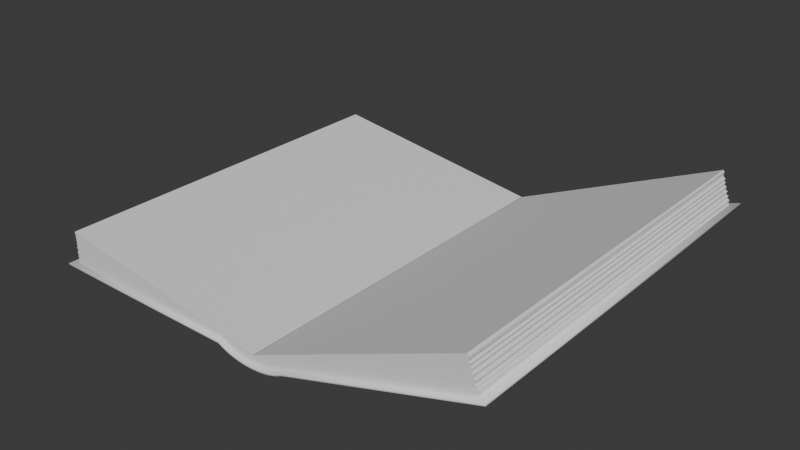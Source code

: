 # Source: wip.blend  (saved by Blender 4.5.90; exported with 4.5.12 LTS)
import bpy
from mathutils import Matrix  # noqa: F401  (used for matrix-valued properties, if any)

bpy.ops.wm.read_factory_settings(use_empty=True)
scene = bpy.context.scene
scene.name = 'Scene'

# ---- collections
col_collection = bpy.data.collections.new('Collection'); scene.collection.children.link(col_collection)

# ---- world
world_world = bpy.data.worlds.new('World'); scene.world = world_world
world_world.use_nodes = True; world_world.node_tree.nodes.clear()
_N = world_world.node_tree.nodes; _L = world_world.node_tree.links
n0 = _N.new('ShaderNodeOutputWorld'); n0.name = 'World Output'; n0.location = (200, 100)
n1 = _N.new('ShaderNodeBackground'); n1.name = 'Background'; n1.location = (-200, 100)
n1.inputs[0].default_value = (0.05088, 0.05088, 0.05088, 1.0)
_L.new(n1.outputs[0], n0.inputs[0])
n0.is_active_output = True
world_world.color = (0.05088, 0.05088, 0.05088)
world_world.sun_shadow_jitter_overblur = 0.0

# ---- meshes
me_cube_002 = bpy.data.meshes.new('Cube.002')
me_cube_002.from_pydata([(-3.32, 2.749, -0.06492), (-3.32, -2.749, -0.06492), (-3.312, -2.749, 0.406), (3.068, 2.749, 1.23), (3.054, -2.749, 1.223), (-3.306, 2.749, 0.3918), (-0.455, -2.749, -0.09546), (-0.455, 2.749, -0.09546), (0.01597, -2.749, -0.09546), (0.01597, 2.749, -0.09546), (0.5038, 2.749, -0.09955), (0.5038, -2.749, -0.09955), (0.01597, 2.749, -0.09955), (0.01597, -2.749, -0.09955), (0.5038, -2.749, -0.1161), (0.5038, 2.749, -0.1161), (-0.455, -2.749, -0.1161), (-0.4214, -2.749, -0.1319), (-0.448, -2.749, -0.1197), (-0.394, -2.749, -0.1432), (-0.3659, -2.749, -0.1538), (-0.3371, -2.749, -0.1635), (-0.3077, -2.749, -0.1725), (-0.2777, -2.749, -0.1806), (-0.2473, -2.749, -0.1878), (0.008673, -2.749, -0.2167), (0.01597, -2.749, -0.2167), (-0.05658, -2.749, -0.2144), (-0.024, -2.749, -0.216), (-0.08902, -2.749, -0.212), (-0.1213, -2.749, -0.2088), (-0.1533, -2.749, -0.2048), (-0.185, -2.749, -0.2), (-0.2163, -2.749, -0.1943), (-0.455, 2.749, -0.1161), (0.3284, 2.749, -0.1795), (0.3585, 2.749, -0.1713), (0.3881, 2.749, -0.1623), (0.4171, 2.749, -0.1525), (0.4729, 2.749, -0.1304), (0.4998, 2.749, -0.1182), (0.4454, 2.749, -0.1419), (0.01597, 2.749, -0.2167), (0.04138, 2.749, -0.2167), (0.1067, 2.749, -0.2141), (0.07406, 2.749, -0.2158), (0.1392, 2.749, -0.2116), (0.1715, 2.749, -0.2083), (0.2035, 2.749, -0.2042), (0.2353, 2.749, -0.1992), (0.2668, 2.749, -0.1935), (0.2978, 2.749, -0.1869), (3.216, 2.749, 0.7687), (3.225, -2.749, 0.7761), (0.008673, 2.749, -0.2167), (-0.448, 2.749, -0.1197), (-0.394, 2.749, -0.1432), (-0.4214, 2.749, -0.1319), (-0.3659, 2.749, -0.1538), (-0.3371, 2.749, -0.1635), (-0.3077, 2.749, -0.1725), (-0.2777, 2.749, -0.1806), (-0.2473, 2.749, -0.1878), (-0.2163, 2.749, -0.1943), (-0.1213, 2.749, -0.2088), (-0.1533, 2.749, -0.2048), (-0.05658, 2.749, -0.2144), (-0.024, 2.749, -0.216), (-0.08902, 2.749, -0.212), (-0.185, 2.749, -0.2), (0.04138, -2.749, -0.2167), (0.1067, -2.749, -0.2141), (0.07406, -2.749, -0.2158), (0.1392, -2.749, -0.2116), (0.2035, -2.749, -0.2042), (0.1715, -2.749, -0.2083), (0.2353, -2.749, -0.1992), (0.2668, -2.749, -0.1935), (0.2978, -2.749, -0.1869), (0.3284, -2.749, -0.1795), (0.3585, -2.749, -0.1713), (0.4171, -2.749, -0.1525), (0.3881, -2.749, -0.1623), (0.4454, -2.749, -0.1419), (0.4998, -2.749, -0.1182), (0.4729, -2.749, -0.1304), (-0.6968, 2.749, -0.09288), (-0.4987, 2.749, -0.09283), (-0.4947, 2.749, -0.09503), (-0.6968, -2.749, -0.09288), (-0.4947, -2.749, -0.09503), (-0.4987, -2.749, -0.09283), (2.799, -2.749, 0.634), (2.799, 2.749, 0.6341), (-3.324, -2.749, -0.02154), (-3.302, -2.749, -0.006664), (-3.313, -2.749, 0.03279), (-3.302, -2.749, 0.05479), (-3.317, -2.749, 0.08178), (-3.315, -2.749, 0.1145), (-3.296, -2.749, 0.1365), (-3.321, -2.749, 0.1677), (-3.3, -2.749, 0.1915), (-3.315, -2.749, 0.2306), (-3.297, -2.749, 0.2428), (-3.311, -2.749, 0.283), (-3.299, -2.749, 0.306), (-3.319, -2.749, 0.3368), (-3.299, -2.749, 0.3527), (-3.323, -2.749, 0.384), (-3.33, 2.749, -0.03012), (-3.312, 2.749, -0.00774), (-3.325, 2.749, 0.02262), (-3.308, 2.749, 0.05653), (-3.318, 2.749, 0.07359), (-3.326, 2.749, 0.1066), (-3.297, 2.749, 0.1361), (-3.321, 2.749, 0.162), (-3.305, 2.749, 0.1897), (-3.331, 2.749, 0.2148), (-3.306, 2.749, 0.2504), (-3.323, 2.749, 0.2728), (-3.303, 2.749, 0.3067), (-3.325, 2.749, 0.338), (-3.298, 2.749, 0.3471), (-3.326, 2.749, 0.3792), (3.085, 2.749, 1.205), (3.078, 2.749, 1.169), (3.083, 2.749, 1.139), (3.113, 2.749, 1.117), (3.099, 2.749, 1.083), (3.12, 2.749, 1.066), (3.115, 2.749, 1.029), (3.141, 2.749, 1.013), (3.134, 2.749, 0.9685), (3.163, 2.749, 0.955), (3.153, 2.749, 0.907), (3.185, 2.749, 0.8929), (3.172, 2.749, 0.8609), (3.206, 2.749, 0.8388), (3.196, 2.749, 0.7958), (3.089, -2.749, 1.202), (3.092, -2.749, 1.176), (3.081, -2.749, 1.142), (3.109, -2.749, 1.124), (3.096, -2.749, 1.09), (3.121, -2.749, 1.066), (3.112, -2.749, 1.03), (3.146, -2.749, 1.013), (3.142, -2.749, 0.9777), (3.176, -2.749, 0.9513), (3.157, -2.749, 0.9052), (3.186, -2.749, 0.8831), (3.18, -2.749, 0.8634), (3.215, -2.749, 0.8462), (3.206, -2.749, 0.7976), (0.4733, -2.749, -0.09955), (0.4428, -2.749, -0.09955), (0.4123, -2.749, -0.09955), (0.3818, -2.749, -0.09955), (0.3513, -2.749, -0.09955), (0.3209, -2.749, -0.09955), (0.2904, -2.749, -0.09955), (0.2599, -2.749, -0.09955), (0.2294, -2.749, -0.09955), (0.1989, -2.749, -0.09955), (0.1684, -2.749, -0.09955), (0.1379, -2.749, -0.09955), (0.1074, -2.749, -0.09955), (0.07694, -2.749, -0.09955), (0.04645, -2.749, -0.09955), (0.4733, 2.749, -0.09955), (0.4428, 2.749, -0.09955), (0.4123, 2.749, -0.09955), (0.3818, 2.749, -0.09955), (0.3513, 2.749, -0.09955), (0.3209, 2.749, -0.09955), (0.2904, 2.749, -0.09955), (0.2599, 2.749, -0.09955), (0.2294, 2.749, -0.09955), (0.1989, 2.749, -0.09955), (0.1684, 2.749, -0.09955), (0.1379, 2.749, -0.09955), (0.1074, 2.749, -0.09955), (0.07694, 2.749, -0.09955), (0.04645, 2.749, -0.09955), (0.5335, 2.817, -0.1286), (0.5335, -2.817, -0.1286), (0.5083, 2.817, -0.1425), (0.5083, -2.817, -0.1425), (0.4823, 2.817, -0.1556), (0.4823, -2.817, -0.1556), (0.4555, 2.817, -0.1678), (0.4555, -2.817, -0.1678), (0.4279, 2.817, -0.1793), (0.4279, -2.817, -0.1793), (0.3996, 2.817, -0.1899), (0.3996, -2.817, -0.1899), (0.3707, 2.817, -0.1997), (0.3707, -2.817, -0.1997), (0.3411, 2.817, -0.2088), (0.3411, -2.817, -0.2088), (0.311, 2.817, -0.217), (0.311, -2.817, -0.217), (0.2804, 2.817, -0.2243), (0.2804, -2.817, -0.2243), (0.2493, 2.817, -0.2309), (0.2493, -2.817, -0.2309), (0.2179, 2.817, -0.2367), (0.2179, -2.817, -0.2367), (0.1861, 2.817, -0.2416), (0.1861, -2.817, -0.2416), (0.154, 2.817, -0.2457), (0.154, -2.817, -0.2457), (0.1217, 2.817, -0.2491), (0.1217, -2.817, -0.2491), (0.08925, 2.817, -0.2516), (0.08925, -2.817, -0.2516), (0.05664, 2.817, -0.2532), (0.05664, -2.817, -0.2532), (0.02396, 2.817, -0.2541), (0.02396, -2.817, -0.2541), (-0.008747, 2.817, -0.2542), (-0.008747, -2.817, -0.2542), (-0.04142, 2.817, -0.2534), (-0.04142, -2.817, -0.2534), (-0.074, 2.817, -0.2518), (-0.074, -2.817, -0.2518), (-0.1064, 2.817, -0.2495), (-0.1064, -2.817, -0.2495), (-0.1387, 2.817, -0.2462), (-0.1387, -2.817, -0.2462), (-0.1707, 2.817, -0.2422), (-0.1707, -2.817, -0.2422), (-0.2024, 2.817, -0.2374), (-0.2024, -2.817, -0.2374), (-0.2337, 2.817, -0.2317), (-0.2337, -2.817, -0.2317), (-0.2647, 2.817, -0.2253), (-0.2647, -2.817, -0.2253), (-0.2952, 2.817, -0.218), (-0.2952, -2.817, -0.218), (-0.3251, 2.817, -0.2099), (-0.3251, -2.817, -0.2099), (-0.3545, 2.817, -0.201), (-0.3545, -2.817, -0.201), (-0.3833, 2.817, -0.1912), (-0.3833, -2.817, -0.1912), (-0.4114, 2.817, -0.1807), (-0.4114, -2.817, -0.1807), (-0.4388, 2.817, -0.1693), (-0.4388, -2.817, -0.1693), (-0.4654, 2.817, -0.1571), (-0.4654, -2.817, -0.1571), (-0.4912, 2.817, -0.1441), (-0.4912, -2.817, -0.1441), (-0.5161, 2.817, -0.1303), (-0.5161, -2.817, -0.1303), (0.5334, 2.817, -0.0913), (0.5334, -2.817, -0.0913), (0.5083, -2.817, -0.1052), (0.5083, 2.817, -0.1052), (0.4823, -2.817, -0.1183), (0.4823, 2.817, -0.1183), (0.4555, -2.817, -0.1305), (0.4555, 2.817, -0.1305), (0.4279, -2.817, -0.142), (0.4279, 2.817, -0.142), (0.3996, -2.817, -0.1526), (0.3996, 2.817, -0.1526), (0.3707, -2.817, -0.1624), (0.3707, 2.817, -0.1624), (0.3411, -2.817, -0.1714), (0.3411, 2.817, -0.1714), (0.311, -2.817, -0.1796), (0.311, 2.817, -0.1796), (0.2804, -2.817, -0.187), (0.2804, 2.817, -0.187), (0.2493, -2.817, -0.1936), (0.2493, 2.817, -0.1936), (0.2179, -2.817, -0.1993), (0.2179, 2.817, -0.1993), (0.1861, -2.817, -0.2043), (0.1861, 2.817, -0.2043), (0.154, -2.817, -0.2084), (0.154, 2.817, -0.2084), (0.1217, -2.817, -0.2117), (0.1217, 2.817, -0.2117), (0.08922, -2.817, -0.2142), (0.08922, 2.817, -0.2142), (0.05661, -2.817, -0.2159), (0.05661, 2.817, -0.2159), (0.02393, -2.817, -0.2168), (0.02393, 2.817, -0.2168), (-0.008777, -2.817, -0.2168), (-0.008777, 2.817, -0.2168), (-0.04145, -2.817, -0.2161), (-0.04145, 2.817, -0.2161), (-0.07403, -2.817, -0.2145), (-0.07403, 2.817, -0.2145), (-0.1065, -2.817, -0.2121), (-0.1065, 2.817, -0.2121), (-0.1387, -2.817, -0.2089), (-0.1387, 2.817, -0.2089), (-0.1707, -2.817, -0.2049), (-0.1707, 2.817, -0.2049), (-0.2024, -2.817, -0.2001), (-0.2024, 2.817, -0.2001), (-0.2338, -2.817, -0.1944), (-0.2338, 2.817, -0.1944), (-0.2647, -2.817, -0.1879), (-0.2647, 2.817, -0.1879), (-0.2952, -2.817, -0.1806), (-0.2952, 2.817, -0.1806), (-0.3252, -2.817, -0.1725), (-0.3252, 2.817, -0.1725), (-0.3546, -2.817, -0.1636), (-0.3546, 2.817, -0.1636), (-0.3834, -2.817, -0.1539), (-0.3834, 2.817, -0.1539), (-0.4115, -2.817, -0.1433), (-0.4115, 2.817, -0.1433), (-0.4389, -2.817, -0.132), (-0.4389, 2.817, -0.132), (-0.4655, -2.817, -0.1198), (-0.4655, 2.817, -0.1198), (-0.4912, -2.817, -0.1067), (-0.4912, 2.817, -0.1067), (-0.5161, -2.817, -0.09292), (-0.5161, 2.817, -0.09292), (3.341, 2.817, 0.7753), (3.341, -2.817, 0.7753), (3.329, 2.817, 0.8109), (3.329, -2.817, 0.8109), (-3.465, 2.817, -0.131), (-3.465, -2.817, -0.131), (-3.465, 2.817, -0.09371), (-3.465, -2.817, -0.09371)], [(9, 125), (12, 124), (12, 123), (12, 122), (9, 121), (9, 120), (12, 119), (12, 118), (12, 117), (12, 116), (12, 115), (12, 114), (12, 113), (12, 112), (12, 111), (12, 110), (13, 109), (13, 108), (13, 106), (13, 107), (8, 105), (13, 104), (13, 102), (13, 103), (13, 101), (13, 100), (13, 98), (13, 99), (13, 97), (13, 96), (13, 95), (13, 94), (141, 170), (142, 169), (143, 168), (144, 167), (145, 166), (146, 165), (147, 164), (148, 163), (149, 162), (150, 161), (151, 160), (152, 159), (153, 158), (154, 157), (155, 156), (126, 185), (127, 184), (128, 183), (129, 182), (130, 181), (131, 180), (132, 179), (133, 178), (134, 177), (135, 176), (136, 175), (137, 174), (138, 173), (139, 172), (140, 171)], [(15, 10, 11, 14), (26, 8, 6, 16, 18, 17, 19, 20, 21, 22, 23, 24, 33, 32, 31, 30, 29, 27, 28, 25), (6, 7, 34, 16), (51, 50, 49, 48, 47, 46, 44, 45, 43, 42, 12, 185, 184, 183, 182, 181, 180, 179, 178, 177, 176, 175, 174, 173, 172, 171, 10, 15, 40, 39, 41, 38, 37, 36, 35), (126, 3, 4, 141), (55, 34, 7, 9, 42, 54, 67, 66, 68, 64, 65, 69, 63, 62, 61, 60, 59, 58, 56, 57), (14, 11, 156, 157, 158, 159, 160, 161, 162, 163, 164, 165, 166, 167, 168, 169, 170, 13, 26, 70, 72, 71, 73, 75, 74, 76, 77, 78, 79, 80, 82, 81, 83, 85, 84), (0, 110, 111, 112, 113, 114, 115, 116, 117, 118, 119, 120, 121, 122, 123, 124, 125, 5, 9, 7, 88, 87, 86), (88, 7, 6, 90), (1, 0, 86, 89), (91, 90, 6, 8, 2, 109, 108, 107, 106, 105, 104, 103, 102, 101, 100, 99, 98, 97, 96, 95, 94, 1, 89), (5, 2, 8, 9), (12, 13, 4, 3), (13, 12, 42, 26), (53, 155, 154, 153, 152, 151, 150, 149, 148, 147, 146, 145, 144, 143, 142, 141, 4, 13, 170, 169, 168, 167, 166, 165, 164, 163, 162, 161, 160, 159, 158, 157, 156, 11, 92), (12, 3, 126, 127, 128, 129, 130, 131, 132, 133, 134, 135, 136, 137, 138, 139, 140, 52, 93, 10, 171, 172, 173, 174, 175, 176, 177, 178, 179, 180, 181, 182, 183, 184, 185), (11, 10, 93, 92), (14, 84, 40, 15), (39, 40, 84, 85), (41, 39, 85, 83), (38, 41, 83, 81), (37, 38, 81, 82), (36, 37, 82, 80), (35, 36, 80, 79), (51, 35, 79, 78), (50, 51, 78, 77), (49, 50, 77, 76), (48, 49, 76, 74), (47, 48, 74, 75), (46, 47, 75, 73), (44, 46, 73, 71), (45, 44, 71, 72), (43, 45, 72, 70), (42, 43, 70, 26), (26, 25, 54, 42), (25, 28, 67, 54), (28, 27, 66, 67), (27, 29, 68, 66), (29, 30, 64, 68), (30, 31, 65, 64), (31, 32, 69, 65), (32, 33, 63, 69), (33, 24, 62, 63), (24, 23, 61, 62), (23, 22, 60, 61), (22, 21, 59, 60), (21, 20, 58, 59), (20, 19, 56, 58), (19, 17, 57, 56), (17, 18, 55, 57), (18, 16, 34, 55), (87, 88, 90, 91), (87, 91, 89, 86), (52, 53, 92, 93), (94, 110, 0, 1), (2, 5, 125, 109), (109, 125, 124, 108), (108, 124, 123, 107), (107, 123, 122, 106), (106, 122, 121, 105), (105, 121, 120, 104), (104, 120, 119, 103), (103, 119, 118, 102), (102, 118, 117, 101), (101, 117, 116, 100), (100, 116, 115, 99), (99, 115, 114, 98), (98, 114, 113, 97), (97, 113, 112, 96), (96, 112, 111, 95), (95, 111, 110, 94), (52, 140, 155, 53), (140, 139, 154, 155), (139, 138, 153, 154), (138, 137, 152, 153), (137, 136, 151, 152), (136, 135, 150, 151), (135, 134, 149, 150), (134, 133, 148, 149), (133, 132, 147, 148), (132, 131, 146, 147), (131, 130, 145, 146), (130, 129, 144, 145), (129, 128, 143, 144), (128, 127, 142, 143), (127, 126, 141, 142), (187, 189, 188, 186), (189, 191, 190, 188), (191, 193, 192, 190), (193, 195, 194, 192), (195, 197, 196, 194), (197, 199, 198, 196), (199, 201, 200, 198), (201, 203, 202, 200), (203, 205, 204, 202), (205, 207, 206, 204), (207, 209, 208, 206), (209, 211, 210, 208), (211, 213, 212, 210), (213, 215, 214, 212), (215, 217, 216, 214), (217, 219, 218, 216), (219, 221, 220, 218), (221, 223, 222, 220), (223, 225, 224, 222), (225, 227, 226, 224), (227, 229, 228, 226), (229, 231, 230, 228), (231, 233, 232, 230), (233, 235, 234, 232), (235, 237, 236, 234), (237, 239, 238, 236), (239, 241, 240, 238), (241, 243, 242, 240), (243, 245, 244, 242), (245, 247, 246, 244), (247, 249, 248, 246), (249, 251, 250, 248), (251, 253, 252, 250), (253, 255, 254, 252), (255, 257, 256, 254), (259, 258, 261, 260), (260, 261, 263, 262), (262, 263, 265, 264), (264, 265, 267, 266), (266, 267, 269, 268), (268, 269, 271, 270), (270, 271, 273, 272), (272, 273, 275, 274), (274, 275, 277, 276), (276, 277, 279, 278), (278, 279, 281, 280), (280, 281, 283, 282), (282, 283, 285, 284), (284, 285, 287, 286), (286, 287, 289, 288), (288, 289, 291, 290), (290, 291, 293, 292), (292, 293, 295, 294), (294, 295, 297, 296), (296, 297, 299, 298), (298, 299, 301, 300), (300, 301, 303, 302), (302, 303, 305, 304), (304, 305, 307, 306), (306, 307, 309, 308), (308, 309, 311, 310), (310, 311, 313, 312), (312, 313, 315, 314), (314, 315, 317, 316), (316, 317, 319, 318), (318, 319, 321, 320), (320, 321, 323, 322), (322, 323, 325, 324), (324, 325, 327, 326), (326, 327, 329, 328), (242, 315, 313, 240), (225, 296, 298, 227), (190, 263, 261, 188), (243, 314, 316, 245), (208, 281, 279, 206), (191, 262, 264, 193), (226, 299, 297, 224), (209, 280, 282, 211), (244, 317, 315, 242), (227, 298, 300, 229), (192, 265, 263, 190), (245, 316, 318, 247), (210, 283, 281, 208), (193, 264, 266, 195), (228, 301, 299, 226), (211, 282, 284, 213), (246, 319, 317, 244), (229, 300, 302, 231), (194, 267, 265, 192), (247, 318, 320, 249), (212, 285, 283, 210), (195, 266, 268, 197), (230, 303, 301, 228), (213, 284, 286, 215), (248, 321, 319, 246), (231, 302, 304, 233), (196, 269, 267, 194), (249, 320, 322, 251), (214, 287, 285, 212), (197, 268, 270, 199), (232, 305, 303, 230), (215, 286, 288, 217), (250, 323, 321, 248), (233, 304, 306, 235), (198, 271, 269, 196), (251, 322, 324, 253), (216, 289, 287, 214), (199, 270, 272, 201), (234, 307, 305, 232), (217, 288, 290, 219), (252, 325, 323, 250), (235, 306, 308, 237), (200, 273, 271, 198), (253, 324, 326, 255), (218, 291, 289, 216), (201, 272, 274, 203), (236, 309, 307, 234), (219, 290, 292, 221), (254, 327, 325, 252), (237, 308, 310, 239), (202, 275, 273, 200), (255, 326, 328, 257), (220, 293, 291, 218), (203, 274, 276, 205), (329, 336, 337, 328), (238, 311, 309, 236), (221, 292, 294, 223), (187, 331, 333, 259), (256, 329, 327, 254), (239, 310, 312, 241), (204, 277, 275, 202), (187, 259, 260, 189), (222, 295, 293, 220), (205, 276, 278, 207), (240, 313, 311, 238), (223, 294, 296, 225), (188, 261, 258, 186), (241, 312, 314, 243), (206, 279, 277, 204), (189, 260, 262, 191), (224, 297, 295, 222), (207, 278, 280, 209), (330, 332, 333, 331), (186, 330, 331, 187), (259, 333, 332, 258), (258, 332, 330, 186), (335, 337, 336, 334), (256, 334, 336, 329), (328, 337, 335, 257), (257, 335, 334, 256)])
me_cube_002.polygons.foreach_set('use_smooth', [0, 0, 0, 0, 0, 0, 0, 0, 0, 0, 0, 0, 0, 0, 0, 0, 0, 1, 1, 1, 1, 1, 1, 1, 1, 1, 1, 1, 1, 1, 1, 1, 1, 1, 1, 1, 1, 1, 1, 1, 1, 1, 1, 1, 1, 1, 1, 1, 1, 1, 1, 1, 1, 1, 0, 0, 0, 0, 0, 0, 0, 0, 0, 0, 0, 0, 0, 0, 0, 0, 0, 0, 0, 0, 0, 0, 0, 0, 0, 0, 0, 0, 0, 0, 0, 0, 1, 1, 1, 1, 1, 1, 1, 1, 1, 1, 1, 1, 1, 1, 1, 1, 1, 1, 1, 1, 1, 1, 1, 1, 1, 1, 1, 1, 1, 1, 1, 1, 1, 1, 1, 1, 1, 1, 1, 1, 1, 1, 1, 1, 1, 1, 1, 1, 1, 1, 1, 1, 1, 1, 1, 1, 1, 1, 1, 1, 1, 1, 1, 1, 1, 1, 1, 1, 1, 1, 1, 1, 1, 1, 1, 1, 1, 1, 1, 1, 1, 1, 1, 1, 1, 1, 1, 1, 1, 1, 1, 1, 1, 1, 1, 1, 1, 1, 1, 1, 1, 1, 1, 1, 1, 1, 1, 1, 1, 1, 1, 1, 1, 1, 1, 1, 1, 1, 1, 1, 1, 1, 1, 1, 1, 1, 1, 1, 1, 1, 1, 1, 1, 1, 1, 1, 1, 1, 1, 1, 1, 1, 1, 1, 1, 1, 1, 1, 1, 1])
_uv = me_cube_002.uv_layers.new(name='UVMap')
_uv.uv.foreach_set('vector', [0.6157, 0.0, 0.6143, 0.0, 0.6143, 0.25, 0.6157, 0.25, 0.6241, 0.375, 0.614, 0.375, 0.614, 0.5, 0.6157, 0.5, 0.616, 0.4981, 0.617, 0.4911, 0.618, 0.4838, 0.6189, 0.4763, 0.6197, 0.4687, 0.6204, 0.4609, 0.6211, 0.4529, 0.6217, 0.4449, 0.6223, 0.4366, 0.6227, 0.4283, 0.6231, 0.4199, 0.6235, 0.4114, 0.6237, 0.4029, 0.6239, 0.3943, 0.6241, 0.3856, 0.6241, 0.3769, 0.614, 0.5, 0.614, 0.75, 0.6157, 0.75, 0.6157, 0.5, 0.6216, 0.9472, 0.6222, 0.9393, 0.6227, 0.9312, 0.6231, 0.9231, 0.6234, 0.9148, 0.6237, 0.9066, 0.6239, 0.8982, 0.6241, 0.8899, 0.6241, 0.8815, 0.6241, 0.875, 0.6143, 0.875, 0.6143, 0.8828, 0.6143, 0.8906, 0.6143, 0.8984, 0.6143, 0.9062, 0.6143, 0.9141, 0.6143, 0.9219, 0.6143, 0.9297, 0.6143, 0.9375, 0.6143, 0.9453, 0.6143, 0.9531, 0.6143, 0.9609, 0.6143, 0.9688, 0.6143, 0.9766, 0.6143, 0.9844, 0.6143, 0.9922, 0.6143, 1.0, 0.6157, 1.0, 0.6159, 0.999, 0.6169, 0.9921, 0.6179, 0.985, 0.6187, 0.9778, 0.6196, 0.9704, 0.6203, 0.9628, 0.621, 0.9551, 0.2422, 0.75, 0.25, 0.75, 0.25, 0.5, 0.2422, 0.5, 0.616, 0.7519, 0.6157, 0.75, 0.614, 0.75, 0.614, 0.875, 0.6241, 0.875, 0.6241, 0.8731, 0.6241, 0.8644, 0.6239, 0.8557, 0.6237, 0.8471, 0.6235, 0.8386, 0.6231, 0.8301, 0.6227, 0.8217, 0.6223, 0.8134, 0.6217, 0.8051, 0.6211, 0.7971, 0.6204, 0.7891, 0.6197, 0.7813, 0.6189, 0.7737, 0.618, 0.7662, 0.617, 0.7589, 0.6157, 0.25, 0.6143, 0.25, 0.6143, 0.2578, 0.6143, 0.2656, 0.6143, 0.2734, 0.6143, 0.2812, 0.6143, 0.2891, 0.6143, 0.2969, 0.6143, 0.3047, 0.6143, 0.3125, 0.6143, 0.3203, 0.6143, 0.3281, 0.6143, 0.3359, 0.6143, 0.3438, 0.6143, 0.3516, 0.6143, 0.3594, 0.6143, 0.3672, 0.6143, 0.375, 0.6241, 0.375, 0.6241, 0.3685, 0.6241, 0.3601, 0.6239, 0.3518, 0.6237, 0.3434, 0.6234, 0.3352, 0.6231, 0.3269, 0.6227, 0.3188, 0.6222, 0.3107, 0.6216, 0.3028, 0.621, 0.2949, 0.6203, 0.2872, 0.6196, 0.2796, 0.6187, 0.2722, 0.6179, 0.265, 0.6169, 0.2579, 0.6159, 0.251, 0.375, 0.75, 0.375, 0.7574, 0.375, 0.7647, 0.375, 0.7721, 0.375, 0.7794, 0.375, 0.7868, 0.375, 0.7941, 0.375, 0.8015, 0.375, 0.8088, 0.375, 0.8162, 0.375, 0.8235, 0.375, 0.8309, 0.375, 0.8382, 0.375, 0.8456, 0.375, 0.8529, 0.375, 0.8603, 0.375, 0.8676, 0.375, 0.875, 0.614, 0.875, 0.614, 0.75, 0.6106, 0.75, 0.6094, 0.7535, 0.5938, 0.75, 0.6106, 0.75, 0.614, 0.75, 0.614, 0.5, 0.6106, 0.5, 0.375, 0.5, 0.375, 0.75, 0.5938, 0.75, 0.5938, 0.5, 0.6094, 0.4965, 0.6106, 0.5, 0.614, 0.5, 0.614, 0.375, 0.375, 0.375, 0.375, 0.3824, 0.375, 0.3897, 0.375, 0.3971, 0.375, 0.4044, 0.375, 0.4118, 0.375, 0.4191, 0.375, 0.4265, 0.375, 0.4338, 0.375, 0.4412, 0.375, 0.4485, 0.375, 0.4559, 0.375, 0.4632, 0.375, 0.4706, 0.375, 0.4779, 0.375, 0.4853, 0.375, 0.4926, 0.375, 0.5, 0.5938, 0.5, 0.375, 0.875, 0.375, 0.375, 0.614, 0.375, 0.614, 0.875, 0.6143, 0.875, 0.6089, 0.3804, 0.25, 0.5, 0.375, 0.875, 0.6089, 0.3804, 0.6143, 0.875, 0.6241, 0.875, 0.6237, 0.3754, 0.375, 0.2503, 0.375, 0.2581, 0.375, 0.2659, 0.375, 0.2737, 0.375, 0.2815, 0.375, 0.2893, 0.375, 0.2971, 0.375, 0.3049, 0.375, 0.3127, 0.375, 0.3204, 0.375, 0.3282, 0.375, 0.336, 0.375, 0.3438, 0.375, 0.3516, 0.375, 0.3594, 0.375, 0.3672, 0.375, 0.375, 0.6143, 0.375, 0.6143, 0.3672, 0.6143, 0.3594, 0.6143, 0.3516, 0.6143, 0.3438, 0.6143, 0.3359, 0.6143, 0.3281, 0.6143, 0.3203, 0.6143, 0.3125, 0.6143, 0.3047, 0.6143, 0.2969, 0.6143, 0.2891, 0.6143, 0.2812, 0.6143, 0.2734, 0.6143, 0.2656, 0.6143, 0.2578, 0.6143, 0.25, 0.4119, 0.25, 0.6143, 0.875, 0.375, 0.875, 0.375, 0.8828, 0.375, 0.8906, 0.375, 0.8984, 0.375, 0.9062, 0.375, 0.914, 0.375, 0.9218, 0.375, 0.9296, 0.375, 0.9373, 0.375, 0.9451, 0.375, 0.9529, 0.375, 0.9607, 0.375, 0.9685, 0.375, 0.9763, 0.375, 0.9841, 0.375, 0.9919, 0.375, 0.9997, 0.4118, 1.0, 0.6143, 1.0, 0.6143, 0.9922, 0.6143, 0.9844, 0.6143, 0.9766, 0.6143, 0.9688, 0.6143, 0.9609, 0.6143, 0.9531, 0.6143, 0.9453, 0.6143, 0.9375, 0.6143, 0.9297, 0.6143, 0.9219, 0.6143, 0.9141, 0.6143, 0.9062, 0.6143, 0.8984, 0.6143, 0.8906, 0.6143, 0.8828, 0.6143, 0.25, 0.6143, 0.0, 0.4118, 0.0, 0.4119, 0.25, 0.05271, 0.9811, 0.05714, 0.9811, 0.05714, 0.005201, 0.05271, 0.005201, 0.08571, 0.0052, 0.05714, 0.005201, 0.05714, 0.9811, 0.08571, 0.9811, 0.1143, 0.0052, 0.08571, 0.0052, 0.08571, 0.9811, 0.1143, 0.9811, 0.1429, 0.0052, 0.1143, 0.0052, 0.1143, 0.9811, 0.1429, 0.9811, 0.1714, 0.0052, 0.1429, 0.005201, 0.1429, 0.9811, 0.1714, 0.9811, 0.2, 0.0052, 0.1714, 0.005201, 0.1714, 0.9811, 0.2, 0.9811, 0.2286, 0.005201, 0.2, 0.005201, 0.2, 0.9811, 0.2286, 0.9811, 0.2571, 0.005201, 0.2286, 0.005201, 0.2286, 0.9811, 0.2571, 0.9811, 0.2857, 0.005201, 0.2571, 0.005201, 0.2571, 0.9811, 0.2857, 0.9811, 0.3143, 0.0052, 0.2857, 0.005201, 0.2857, 0.9811, 0.3143, 0.9811, 0.3429, 0.005201, 0.3143, 0.0052, 0.3143, 0.9811, 0.3429, 0.9811, 0.3714, 0.005201, 0.3429, 0.005201, 0.3429, 0.9811, 0.3714, 0.9811, 0.4, 0.0052, 0.3714, 0.005201, 0.3714, 0.9811, 0.4, 0.9811, 0.4286, 0.0052, 0.4, 0.0052, 0.4, 0.9811, 0.4286, 0.9811, 0.4571, 0.0052, 0.4286, 0.0052, 0.4286, 0.9811, 0.4571, 0.9811, 0.4857, 0.0052, 0.4571, 0.0052, 0.4571, 0.9811, 0.4857, 0.9811, 0.508, 0.0, 0.4857, 0.0052, 0.4857, 0.9811, 0.5079, 0.9816, 0.5079, 0.9816, 0.5143, 0.9811, 0.5143, 0.0052, 0.508, 0.0, 0.5143, 0.9811, 0.5429, 0.9811, 0.5429, 0.0052, 0.5143, 0.0052, 0.5429, 0.9811, 0.5714, 0.9811, 0.5714, 0.0052, 0.5429, 0.0052, 0.5714, 0.9811, 0.6, 0.9811, 0.6, 0.005201, 0.5714, 0.005201, 0.6, 0.9811, 0.6286, 0.9811, 0.6286, 0.0052, 0.6, 0.005201, 0.6286, 0.9811, 0.6571, 0.9811, 0.6571, 0.0052, 0.6286, 0.0052, 0.6571, 0.9811, 0.6857, 0.9811, 0.6857, 0.0052, 0.6571, 0.0052, 0.6857, 0.9811, 0.7143, 0.9811, 0.7143, 0.005201, 0.6857, 0.005201, 0.7143, 0.9811, 0.7429, 0.9811, 0.7429, 0.0052, 0.7143, 0.005201, 0.7429, 0.9811, 0.7714, 0.9811, 0.7714, 0.0052, 0.7429, 0.005201, 0.7714, 0.9811, 0.8, 0.9811, 0.8, 0.005201, 0.7714, 0.005201, 0.8, 0.9811, 0.8286, 0.9811, 0.8286, 0.005201, 0.8, 0.005201, 0.8286, 0.9811, 0.8571, 0.9811, 0.8571, 0.005201, 0.8286, 0.005201, 0.8571, 0.9811, 0.8857, 0.9811, 0.8857, 0.005201, 0.8571, 0.005201, 0.8857, 0.9811, 0.9143, 0.9811, 0.9143, 0.005201, 0.8857, 0.0052, 0.9143, 0.9811, 0.9429, 0.9811, 0.9429, 0.0052, 0.9143, 0.005201, 0.9429, 0.9811, 0.9506, 0.9811, 0.9506, 0.0052, 0.9429, 0.0052, 1.0, 0.005201, 0.9954, 0.0052, 0.9954, 0.9811, 1.0, 0.9811, 1.0, 0.005201, 1.0, 0.9811, 1.0, 0.0, 1.0, 0.0, 0.0, 0.0052, 0.0, 0.9811, 0.0, 0.9811, 0.0, 0.0052, 0.3676, 0.5, 0.3676, 0.75, 0.375, 0.75, 0.375, 0.5, 0.25, 0.5, 0.25, 0.75, 0.2574, 0.75, 0.2574, 0.5, 0.2574, 0.5, 0.2574, 0.75, 0.2647, 0.75, 0.2647, 0.5, 0.2647, 0.5, 0.2647, 0.75, 0.2721, 0.75, 0.2721, 0.5, 0.2721, 0.5, 0.2721, 0.75, 0.2794, 0.75, 0.2794, 0.5, 0.2794, 0.5, 0.2794, 0.75, 0.2868, 0.75, 0.2868, 0.5, 0.2868, 0.5, 0.2868, 0.75, 0.2941, 0.75, 0.2941, 0.5, 0.2941, 0.5, 0.2941, 0.75, 0.3015, 0.75, 0.3015, 0.5, 0.3015, 0.5, 0.3015, 0.75, 0.3088, 0.75, 0.3088, 0.5, 0.3088, 0.5, 0.3088, 0.75, 0.3162, 0.75, 0.3162, 0.5, 0.3162, 0.5, 0.3162, 0.75, 0.3235, 0.75, 0.3235, 0.5, 0.3235, 0.5, 0.3235, 0.75, 0.3309, 0.75, 0.3309, 0.5, 0.3309, 0.5, 0.3309, 0.75, 0.3382, 0.75, 0.3382, 0.5, 0.3382, 0.5, 0.3382, 0.75, 0.3456, 0.75, 0.3456, 0.5, 0.3456, 0.5, 0.3456, 0.75, 0.3529, 0.75, 0.3529, 0.5, 0.3529, 0.5, 0.3529, 0.75, 0.3603, 0.75, 0.3603, 0.5, 0.3603, 0.5, 0.3603, 0.75, 0.3676, 0.75, 0.3676, 0.5, 0.1253, 0.75, 0.1331, 0.75, 0.1331, 0.5, 0.1253, 0.5, 0.1331, 0.75, 0.1409, 0.75, 0.1409, 0.5, 0.1331, 0.5, 0.1409, 0.75, 0.1487, 0.75, 0.1487, 0.5, 0.1409, 0.5, 0.1487, 0.75, 0.1565, 0.75, 0.1565, 0.5, 0.1487, 0.5, 0.1565, 0.75, 0.1643, 0.75, 0.1643, 0.5, 0.1565, 0.5, 0.1643, 0.75, 0.1721, 0.75, 0.1721, 0.5, 0.1643, 0.5, 0.1721, 0.75, 0.1799, 0.75, 0.1799, 0.5, 0.1721, 0.5, 0.1799, 0.75, 0.1877, 0.75, 0.1877, 0.5, 0.1799, 0.5, 0.1877, 0.75, 0.1954, 0.75, 0.1954, 0.5, 0.1877, 0.5, 0.1954, 0.75, 0.2032, 0.75, 0.2032, 0.5, 0.1954, 0.5, 0.2032, 0.75, 0.211, 0.75, 0.211, 0.5, 0.2032, 0.5, 0.211, 0.75, 0.2188, 0.75, 0.2188, 0.5, 0.211, 0.5, 0.2188, 0.75, 0.2266, 0.75, 0.2266, 0.5, 0.2188, 0.5, 0.2266, 0.75, 0.2344, 0.75, 0.2344, 0.5, 0.2266, 0.5, 0.2344, 0.75, 0.2422, 0.75, 0.2422, 0.5, 0.2344, 0.5, 0.0, 1.0, 0.02857, 1.0, 0.02857, 0.0, 0.0, 0.0, 0.02857, 1.0, 0.05714, 1.0, 0.05714, 0.0, 0.02857, 0.0, 0.05714, 1.0, 0.08571, 1.0, 0.08571, 0.0, 0.05714, 0.0, 0.08571, 1.0, 0.1143, 1.0, 0.1143, 0.0, 0.08571, 0.0, 0.1143, 1.0, 0.1429, 1.0, 0.1429, 0.0, 0.1143, 0.0, 0.1429, 1.0, 0.1714, 1.0, 0.1714, 0.0, 0.1429, 0.0, 0.1714, 1.0, 0.2, 1.0, 0.2, 0.0, 0.1714, 0.0, 0.2, 1.0, 0.2286, 1.0, 0.2286, 0.0, 0.2, 0.0, 0.2286, 1.0, 0.2571, 1.0, 0.2571, 0.0, 0.2286, 0.0, 0.2571, 1.0, 0.2857, 1.0, 0.2857, 0.0, 0.2571, 0.0, 0.2857, 1.0, 0.3143, 1.0, 0.3143, 0.0, 0.2857, 0.0, 0.3143, 1.0, 0.3429, 1.0, 0.3429, 0.0, 0.3143, 0.0, 0.3429, 1.0, 0.3714, 1.0, 0.3714, 0.0, 0.3429, 0.0, 0.3714, 1.0, 0.4, 1.0, 0.4, 0.0, 0.3714, 0.0, 0.4, 1.0, 0.4286, 1.0, 0.4286, 0.0, 0.4, 0.0, 0.4286, 1.0, 0.4571, 1.0, 0.4571, 0.0, 0.4286, 0.0, 0.4571, 1.0, 0.4857, 1.0, 0.4857, 0.0, 0.4571, 0.0, 0.4857, 1.0, 0.5143, 1.0, 0.5143, 0.0, 0.4857, 0.0, 0.5143, 1.0, 0.5429, 1.0, 0.5429, 0.0, 0.5143, 0.0, 0.5429, 1.0, 0.5714, 1.0, 0.5714, 0.0, 0.5429, 0.0, 0.5714, 1.0, 0.6, 1.0, 0.6, 0.0, 0.5714, 0.0, 0.6, 1.0, 0.6286, 1.0, 0.6286, 0.0, 0.6, 0.0, 0.6286, 1.0, 0.6571, 1.0, 0.6571, 0.0, 0.6286, 0.0, 0.6571, 1.0, 0.6857, 1.0, 0.6857, 0.0, 0.6571, 0.0, 0.6857, 1.0, 0.7143, 1.0, 0.7143, 0.0, 0.6857, 0.0, 0.7143, 1.0, 0.7429, 1.0, 0.7429, 0.0, 0.7143, 0.0, 0.7429, 1.0, 0.7714, 1.0, 0.7714, 0.0, 0.7429, 0.0, 0.7714, 1.0, 0.8, 1.0, 0.8, 0.0, 0.7714, 0.0, 0.8, 1.0, 0.8286, 1.0, 0.8286, 0.0, 0.8, 0.0, 0.8286, 1.0, 0.8571, 1.0, 0.8571, 0.0, 0.8286, 0.0, 0.8571, 1.0, 0.8857, 1.0, 0.8857, 0.0, 0.8571, 0.0, 0.8857, 1.0, 0.9143, 1.0, 0.9143, 0.0, 0.8857, 0.0, 0.9143, 1.0, 0.9429, 1.0, 0.9429, 0.0, 0.9143, 0.0, 0.9429, 1.0, 0.9714, 1.0, 0.9714, 0.0, 0.9429, 0.0, 0.9714, 1.0, 1.0, 1.0, 1.0, 0.0, 0.9714, 0.0, 0.0, 1.0, 0.0, 0.0, 0.02857, 0.0, 0.02857, 1.0, 0.02857, 1.0, 0.02857, 0.0, 0.05714, 0.0, 0.05714, 1.0, 0.05714, 1.0, 0.05714, 0.0, 0.08571, 0.0, 0.08571, 1.0, 0.08571, 1.0, 0.08571, 0.0, 0.1143, 0.0, 0.1143, 1.0, 0.1143, 1.0, 0.1143, 0.0, 0.1429, 0.0, 0.1429, 1.0, 0.1429, 1.0, 0.1429, 0.0, 0.1714, 0.0, 0.1714, 1.0, 0.1714, 1.0, 0.1714, 0.0, 0.2, 0.0, 0.2, 1.0, 0.2, 1.0, 0.2, 0.0, 0.2286, 0.0, 0.2286, 1.0, 0.2286, 1.0, 0.2286, 0.0, 0.2571, 0.0, 0.2571, 1.0, 0.2571, 1.0, 0.2571, 0.0, 0.2857, 0.0, 0.2857, 1.0, 0.2857, 1.0, 0.2857, 0.0, 0.3143, 0.0, 0.3143, 1.0, 0.3143, 1.0, 0.3143, 0.0, 0.3429, 0.0, 0.3429, 1.0, 0.3429, 1.0, 0.3429, 0.0, 0.3714, 0.0, 0.3714, 1.0, 0.3714, 1.0, 0.3714, 0.0, 0.4, 0.0, 0.4, 1.0, 0.4, 1.0, 0.4, 0.0, 0.4286, 0.0, 0.4286, 1.0, 0.4286, 1.0, 0.4286, 0.0, 0.4571, 0.0, 0.4571, 1.0, 0.4571, 1.0, 0.4571, 0.0, 0.4857, 0.0, 0.4857, 1.0, 0.4857, 1.0, 0.4857, 0.0, 0.5143, 0.0, 0.5143, 1.0, 0.5143, 1.0, 0.5143, 0.0, 0.5429, 0.0, 0.5429, 1.0, 0.5429, 1.0, 0.5429, 0.0, 0.5714, 0.0, 0.5714, 1.0, 0.5714, 1.0, 0.5714, 0.0, 0.6, 0.0, 0.6, 1.0, 0.6, 1.0, 0.6, 0.0, 0.6286, 0.0, 0.6286, 1.0, 0.6286, 1.0, 0.6286, 0.0, 0.6571, 0.0, 0.6571, 1.0, 0.6571, 1.0, 0.6571, 0.0, 0.6857, 0.0, 0.6857, 1.0, 0.6857, 1.0, 0.6857, 0.0, 0.7143, 0.0, 0.7143, 1.0, 0.7143, 1.0, 0.7143, 0.0, 0.7429, 0.0, 0.7429, 1.0, 0.7429, 1.0, 0.7429, 0.0, 0.7714, 0.0, 0.7714, 1.0, 0.7714, 1.0, 0.7714, 0.0, 0.8, 0.0, 0.8, 1.0, 0.8, 1.0, 0.8, 0.0, 0.8286, 0.0, 0.8286, 1.0, 0.8286, 1.0, 0.8286, 0.0, 0.8571, 0.0, 0.8571, 1.0, 0.8571, 1.0, 0.8571, 0.0, 0.8857, 0.0, 0.8857, 1.0, 0.8857, 1.0, 0.8857, 0.0, 0.9143, 0.0, 0.9143, 1.0, 0.9143, 1.0, 0.9143, 0.0, 0.9429, 0.0, 0.9429, 1.0, 0.9429, 1.0, 0.9429, 0.0, 0.9714, 0.0, 0.9714, 1.0, 0.9714, 1.0, 0.9714, 0.0, 1.0, 0.0, 1.0, 1.0, 0.8, 0.0, 0.8, 0.0, 0.7714, 0.0, 0.7714, 0.0, 0.5429, 1.0, 0.5429, 1.0, 0.5714, 1.0, 0.5714, 1.0, 0.05714, 0.0, 0.05714, 0.0, 0.02857, 0.0, 0.02857, 0.0, 0.8, 1.0, 0.8, 1.0, 0.8286, 1.0, 0.8286, 1.0, 0.3143, 0.0, 0.3143, 0.0, 0.2857, 0.0, 0.2857, 0.0, 0.05714, 1.0, 0.05714, 1.0, 0.08571, 1.0, 0.08571, 1.0, 0.5714, 0.0, 0.5714, 0.0, 0.5429, 0.0, 0.5429, 0.0, 0.3143, 1.0, 0.3143, 1.0, 0.3429, 1.0, 0.3429, 1.0, 0.8286, 0.0, 0.8286, 0.0, 0.8, 0.0, 0.8, 0.0, 0.5714, 1.0, 0.5714, 1.0, 0.6, 1.0, 0.6, 1.0, 0.08571, 0.0, 0.08571, 0.0, 0.05714, 0.0, 0.05714, 0.0, 0.8286, 1.0, 0.8286, 1.0, 0.8571, 1.0, 0.8571, 1.0, 0.3429, 0.0, 0.3429, 0.0, 0.3143, 0.0, 0.3143, 0.0, 0.08571, 1.0, 0.08571, 1.0, 0.1143, 1.0, 0.1143, 1.0, 0.6, 0.0, 0.6, 0.0, 0.5714, 0.0, 0.5714, 0.0, 0.3429, 1.0, 0.3429, 1.0, 0.3714, 1.0, 0.3714, 1.0, 0.8571, 0.0, 0.8571, 0.0, 0.8286, 0.0, 0.8286, 0.0, 0.6, 1.0, 0.6, 1.0, 0.6286, 1.0, 0.6286, 1.0, 0.1143, 0.0, 0.1143, 0.0, 0.08571, 0.0, 0.08571, 0.0, 0.8571, 1.0, 0.8571, 1.0, 0.8857, 1.0, 0.8857, 1.0, 0.3714, 0.0, 0.3714, 0.0, 0.3429, 0.0, 0.3429, 0.0, 0.1143, 1.0, 0.1143, 1.0, 0.1429, 1.0, 0.1429, 1.0, 0.6286, 0.0, 0.6286, 0.0, 0.6, 0.0, 0.6, 0.0, 0.3714, 1.0, 0.3714, 1.0, 0.4, 1.0, 0.4, 1.0, 0.8857, 0.0, 0.8857, 0.0, 0.8571, 0.0, 0.8571, 0.0, 0.6286, 1.0, 0.6286, 1.0, 0.6571, 1.0, 0.6571, 1.0, 0.1429, 0.0, 0.1429, 0.0, 0.1143, 0.0, 0.1143, 0.0, 0.8857, 1.0, 0.8857, 1.0, 0.9143, 1.0, 0.9143, 1.0, 0.4, 0.0, 0.4, 0.0, 0.3714, 0.0, 0.3714, 0.0, 0.1429, 1.0, 0.1429, 1.0, 0.1714, 1.0, 0.1714, 1.0, 0.6571, 0.0, 0.6571, 0.0, 0.6286, 0.0, 0.6286, 0.0, 0.4, 1.0, 0.4, 1.0, 0.4286, 1.0, 0.4286, 1.0, 0.9143, 0.0, 0.9143, 0.0, 0.8857, 0.0, 0.8857, 0.0, 0.6571, 1.0, 0.6571, 1.0, 0.6857, 1.0, 0.6857, 1.0, 0.1714, 0.0, 0.1714, 0.0, 0.1429, 0.0, 0.1429, 0.0, 0.9143, 1.0, 0.9143, 1.0, 0.9429, 1.0, 0.9429, 1.0, 0.4286, 0.0, 0.4286, 0.0, 0.4, 0.0, 0.4, 0.0, 0.1714, 1.0, 0.1714, 1.0, 0.2, 1.0, 0.2, 1.0, 0.6857, 0.0, 0.6857, 0.0, 0.6571, 0.0, 0.6571, 0.0, 0.4286, 1.0, 0.4286, 1.0, 0.4571, 1.0, 0.4571, 1.0, 0.9429, 0.0, 0.9429, 0.0, 0.9143, 0.0, 0.9143, 0.0, 0.6857, 1.0, 0.6857, 1.0, 0.7143, 1.0, 0.7143, 1.0, 0.2, 0.0, 0.2, 0.0, 0.1714, 0.0, 0.1714, 0.0, 0.9429, 1.0, 0.9429, 1.0, 0.9714, 1.0, 0.9714, 1.0, 0.4571, 0.0, 0.4571, 0.0, 0.4286, 0.0, 0.4286, 0.0, 0.2, 1.0, 0.2, 1.0, 0.2286, 1.0, 0.2286, 1.0, 0.7143, 0.0, 0.7143, 0.0, 0.6857, 0.0, 0.6857, 0.0, 0.4571, 1.0, 0.4571, 1.0, 0.4857, 1.0, 0.4857, 1.0, 0.9714, 0.0, 0.9714, 0.0, 0.9429, 0.0, 0.9429, 0.0, 0.7143, 1.0, 0.7143, 1.0, 0.7429, 1.0, 0.7429, 1.0, 0.2286, 0.0, 0.2286, 0.0, 0.2, 0.0, 0.2, 0.0, 0.9714, 1.0, 0.9714, 1.0, 1.0, 1.0, 1.0, 1.0, 0.4857, 0.0, 0.4857, 0.0, 0.4571, 0.0, 0.4571, 0.0, 0.2286, 1.0, 0.2286, 1.0, 0.2571, 1.0, 0.2571, 1.0, 1.0, 0.0, 1.0, 0.0, 1.0, 1.0, 1.0, 1.0, 0.7429, 0.0, 0.7429, 0.0, 0.7143, 0.0, 0.7143, 0.0, 0.4857, 1.0, 0.4857, 1.0, 0.5143, 1.0, 0.5143, 1.0, 0.0, 1.0, 0.0, 1.0, 0.0, 1.0, 0.0, 1.0, 1.0, 0.0, 1.0, 0.0, 0.9714, 0.0, 0.9714, 0.0, 0.7429, 1.0, 0.7429, 1.0, 0.7714, 1.0, 0.7714, 1.0, 0.2571, 0.0, 0.2571, 0.0, 0.2286, 0.0, 0.2286, 0.0, 0.0, 1.0, 0.0, 1.0, 0.02857, 1.0, 0.02857, 1.0, 0.5143, 0.0, 0.5143, 0.0, 0.4857, 0.0, 0.4857, 0.0, 0.2571, 1.0, 0.2571, 1.0, 0.2857, 1.0, 0.2857, 1.0, 0.7714, 0.0, 0.7714, 0.0, 0.7429, 0.0, 0.7429, 0.0, 0.5143, 1.0, 0.5143, 1.0, 0.5429, 1.0, 0.5429, 1.0, 0.02857, 0.0, 0.02857, 0.0, 0.0, 0.0, 0.0, 0.0, 0.7714, 1.0, 0.7714, 1.0, 0.8, 1.0, 0.8, 1.0, 0.2857, 0.0, 0.2857, 0.0, 0.2571, 0.0, 0.2571, 0.0, 0.02857, 1.0, 0.02857, 1.0, 0.05714, 1.0, 0.05714, 1.0, 0.5429, 0.0, 0.5429, 0.0, 0.5143, 0.0, 0.5143, 0.0, 0.2857, 1.0, 0.2857, 1.0, 0.3143, 1.0, 0.3143, 1.0, 0.0, 0.0, 0.0, 0.0, 0.0, 1.0, 0.0, 1.0, 0.0, 0.0, 0.0, 0.0, 0.0, 1.0, 0.0, 1.0, 0.0, 1.0, 0.0, 1.0, 0.0, 0.0, 0.0, 0.0, 0.0, 0.0, 0.0, 0.0, 0.0, 0.0, 0.0, 0.0, 1.0, 1.0, 1.0, 1.0, 1.0, 0.0, 1.0, 0.0, 1.0, 0.0, 1.0, 0.0, 1.0, 0.0, 1.0, 0.0, 1.0, 1.0, 1.0, 1.0, 1.0, 1.0, 1.0, 1.0, 1.0, 1.0, 1.0, 1.0, 1.0, 0.0, 1.0, 0.0])
me_cube_002.update()

# ---- objects
ob_cube = bpy.data.objects.new('Cube', me_cube_002)

# ---- transforms, parenting, visibility, modifiers, constraints
ob_cube.location = (0.0, 0.0, 0.0)

# ---- collection membership
col_collection.objects.link(ob_cube)

# ---- scene / render settings (as saved in the file)
scene.frame_start = 1; scene.frame_end = 250; scene.frame_set(1)
scene.render.engine = 'BLENDER_EEVEE_NEXT'
bpy.context.view_layer.update()

# ---- added for rendering (the .blend has no active camera and no usable light): camera, sun
cam_auto = bpy.data.cameras.new('AutoCamera')
cam_auto.lens = 50.0
cam_auto.sensor_width = 36.0
cam_auto.clip_end = 1000.0
ob_auto_camera = bpy.data.objects.new('AutoCamera', cam_auto)
scene.collection.objects.link(ob_auto_camera)
ob_auto_camera.location = (8.22703, -9.9469, 7.11909)
ob_auto_camera.rotation_euler = (1.09748, -7.21219e-08, 0.694738)
scene.camera = ob_auto_camera
light_auto_sun = bpy.data.lights.new('AutoSun', 'SUN')
light_auto_sun.energy = 3.0
light_auto_sun.angle = 0.0523599
ob_auto_sun = bpy.data.objects.new('AutoSun', light_auto_sun)
scene.collection.objects.link(ob_auto_sun)
ob_auto_sun.rotation_euler = (0.872665, 0.174533, 0.523599)
bpy.context.view_layer.update()
